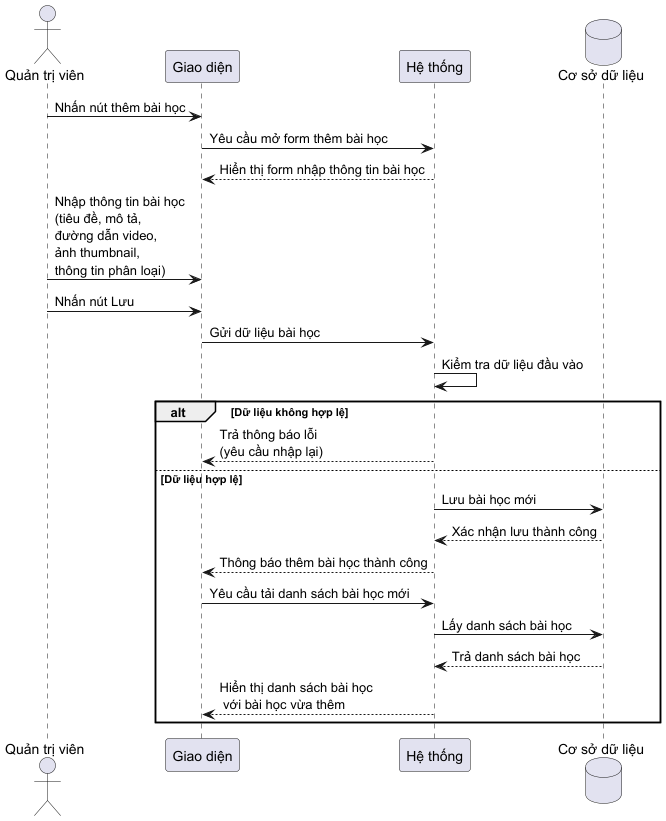

The diagram above was rendered by PlantUML. Its source (embedded in the PNG):
@startuml
actor "Quản trị viên" as Admin
participant "Giao diện" as UI
participant "Hệ thống" as System
database "Cơ sở dữ liệu" as DB

Admin -> UI: Nhấn nút thêm bài học

UI -> System: Yêu cầu mở form thêm bài học

System --> UI: Hiển thị form nhập thông tin bài học

Admin -> UI: Nhập thông tin bài học\n(tiêu đề, mô tả,\nđường dẫn video,\nảnh thumbnail,\nthông tin phân loại)

Admin -> UI: Nhấn nút Lưu

UI -> System: Gửi dữ liệu bài học

System -> System: Kiểm tra dữ liệu đầu vào

alt Dữ liệu không hợp lệ

    System --> UI: Trả thông báo lỗi\n(yêu cầu nhập lại)

else Dữ liệu hợp lệ

    System -> DB: Lưu bài học mới

    DB --> System: Xác nhận lưu thành công

    System --> UI: Thông báo thêm bài học thành công

    UI -> System: Yêu cầu tải danh sách bài học mới
    
    System -> DB: Lấy danh sách bài học
    
    DB --> System: Trả danh sách bài học
    
    System --> UI: Hiển thị danh sách bài học\n với bài học vừa thêm
end
@enduml